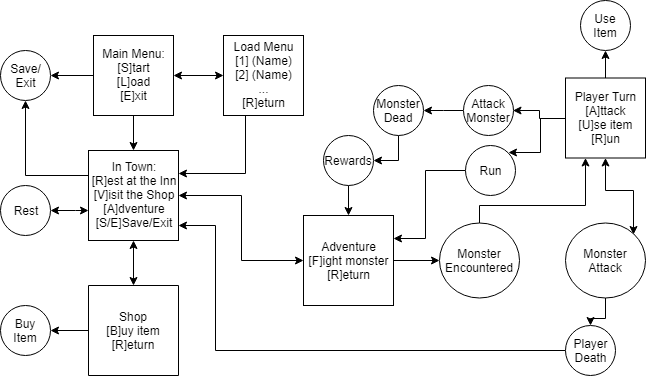

The diagram above was exported from draw.io. Its source (the exported page's mxGraphModel, read from the mxfile embedded in the PNG):
<mxGraphModel dx="1010" dy="550" grid="1" gridSize="10" guides="1" tooltips="1" connect="1" arrows="1" fold="1" page="1" pageScale="1" pageWidth="850" pageHeight="1100" math="0" shadow="0">
  <root>
    <mxCell id="0" />
    <mxCell id="1" parent="0" />
    <mxCell id="0hw7PnBMLKtc15z2B6bg-6" style="edgeStyle=orthogonalEdgeStyle;rounded=0;orthogonalLoop=1;jettySize=auto;html=1;startArrow=classic;startFill=1;" edge="1" parent="1" source="0hw7PnBMLKtc15z2B6bg-1" target="0hw7PnBMLKtc15z2B6bg-5">
      <mxGeometry relative="1" as="geometry" />
    </mxCell>
    <mxCell id="0hw7PnBMLKtc15z2B6bg-9" style="edgeStyle=orthogonalEdgeStyle;rounded=0;orthogonalLoop=1;jettySize=auto;html=1;" edge="1" parent="1" source="0hw7PnBMLKtc15z2B6bg-1" target="0hw7PnBMLKtc15z2B6bg-8">
      <mxGeometry relative="1" as="geometry" />
    </mxCell>
    <mxCell id="0hw7PnBMLKtc15z2B6bg-56" style="edgeStyle=orthogonalEdgeStyle;rounded=0;orthogonalLoop=1;jettySize=auto;html=1;startArrow=none;startFill=0;endArrow=classic;endFill=1;" edge="1" parent="1" source="0hw7PnBMLKtc15z2B6bg-1" target="0hw7PnBMLKtc15z2B6bg-53">
      <mxGeometry relative="1" as="geometry" />
    </mxCell>
    <mxCell id="0hw7PnBMLKtc15z2B6bg-1" value="Main Menu:&lt;br&gt;[S]tart&lt;br&gt;[L]oad&lt;br&gt;[E]xit&lt;br&gt;" style="whiteSpace=wrap;html=1;aspect=fixed;" vertex="1" parent="1">
      <mxGeometry x="228" y="40" width="80" height="80" as="geometry" />
    </mxCell>
    <mxCell id="0hw7PnBMLKtc15z2B6bg-51" style="edgeStyle=orthogonalEdgeStyle;rounded=0;orthogonalLoop=1;jettySize=auto;html=1;entryX=1;entryY=0.25;entryDx=0;entryDy=0;startArrow=none;startFill=0;" edge="1" parent="1" source="0hw7PnBMLKtc15z2B6bg-5" target="0hw7PnBMLKtc15z2B6bg-8">
      <mxGeometry relative="1" as="geometry">
        <Array as="points">
          <mxPoint x="380" y="178" />
        </Array>
      </mxGeometry>
    </mxCell>
    <mxCell id="0hw7PnBMLKtc15z2B6bg-5" value="Load Menu&lt;br&gt;[1] (Name)&lt;br&gt;[2] (Name)&lt;br&gt;...&lt;br&gt;[R]eturn&lt;br&gt;" style="whiteSpace=wrap;html=1;aspect=fixed;" vertex="1" parent="1">
      <mxGeometry x="358" y="40" width="80" height="80" as="geometry" />
    </mxCell>
    <mxCell id="0hw7PnBMLKtc15z2B6bg-33" style="edgeStyle=orthogonalEdgeStyle;rounded=0;orthogonalLoop=1;jettySize=auto;html=1;startArrow=classic;startFill=1;" edge="1" parent="1" source="0hw7PnBMLKtc15z2B6bg-8" target="0hw7PnBMLKtc15z2B6bg-20">
      <mxGeometry relative="1" as="geometry" />
    </mxCell>
    <mxCell id="0hw7PnBMLKtc15z2B6bg-37" style="edgeStyle=orthogonalEdgeStyle;rounded=0;orthogonalLoop=1;jettySize=auto;html=1;startArrow=classic;startFill=1;" edge="1" parent="1" source="0hw7PnBMLKtc15z2B6bg-8" target="0hw7PnBMLKtc15z2B6bg-24">
      <mxGeometry relative="1" as="geometry" />
    </mxCell>
    <mxCell id="0hw7PnBMLKtc15z2B6bg-58" style="edgeStyle=orthogonalEdgeStyle;rounded=0;orthogonalLoop=1;jettySize=auto;html=1;startArrow=classic;startFill=1;endArrow=classic;endFill=1;" edge="1" parent="1" source="0hw7PnBMLKtc15z2B6bg-8" target="0hw7PnBMLKtc15z2B6bg-54">
      <mxGeometry relative="1" as="geometry">
        <Array as="points">
          <mxPoint x="210" y="215" />
          <mxPoint x="210" y="215" />
        </Array>
      </mxGeometry>
    </mxCell>
    <mxCell id="0hw7PnBMLKtc15z2B6bg-60" style="edgeStyle=orthogonalEdgeStyle;rounded=0;orthogonalLoop=1;jettySize=auto;html=1;startArrow=none;startFill=0;endArrow=classic;endFill=1;" edge="1" parent="1" source="0hw7PnBMLKtc15z2B6bg-8" target="0hw7PnBMLKtc15z2B6bg-53">
      <mxGeometry relative="1" as="geometry">
        <Array as="points">
          <mxPoint x="160" y="180" />
        </Array>
      </mxGeometry>
    </mxCell>
    <mxCell id="0hw7PnBMLKtc15z2B6bg-8" value="In Town:&lt;br&gt;[R]est at the Inn&lt;br&gt;[V]isit the Shop&lt;br&gt;[A]dventure&lt;br&gt;[S/E]Save/Exit&lt;br&gt;" style="whiteSpace=wrap;html=1;aspect=fixed;" vertex="1" parent="1">
      <mxGeometry x="223" y="155" width="90" height="90" as="geometry" />
    </mxCell>
    <mxCell id="0hw7PnBMLKtc15z2B6bg-59" style="edgeStyle=orthogonalEdgeStyle;rounded=0;orthogonalLoop=1;jettySize=auto;html=1;startArrow=none;startFill=0;endArrow=classic;endFill=1;" edge="1" parent="1" source="0hw7PnBMLKtc15z2B6bg-20" target="0hw7PnBMLKtc15z2B6bg-55">
      <mxGeometry relative="1" as="geometry" />
    </mxCell>
    <mxCell id="0hw7PnBMLKtc15z2B6bg-20" value="Shop&lt;br&gt;[B]uy item&lt;br&gt;[R]eturn&lt;br&gt;" style="whiteSpace=wrap;html=1;aspect=fixed;direction=south;" vertex="1" parent="1">
      <mxGeometry x="223" y="290" width="90" height="90" as="geometry" />
    </mxCell>
    <mxCell id="0hw7PnBMLKtc15z2B6bg-38" style="edgeStyle=orthogonalEdgeStyle;rounded=0;orthogonalLoop=1;jettySize=auto;html=1;startArrow=none;startFill=0;" edge="1" parent="1" source="0hw7PnBMLKtc15z2B6bg-24" target="0hw7PnBMLKtc15z2B6bg-25">
      <mxGeometry relative="1" as="geometry" />
    </mxCell>
    <mxCell id="0hw7PnBMLKtc15z2B6bg-24" value="Adventure&lt;br&gt;[F]ight monster&lt;br&gt;[R]eturn&lt;br&gt;" style="whiteSpace=wrap;html=1;aspect=fixed;" vertex="1" parent="1">
      <mxGeometry x="438" y="220" width="90" height="90" as="geometry" />
    </mxCell>
    <mxCell id="0hw7PnBMLKtc15z2B6bg-47" style="edgeStyle=orthogonalEdgeStyle;rounded=0;orthogonalLoop=1;jettySize=auto;html=1;startArrow=none;startFill=0;" edge="1" parent="1" source="0hw7PnBMLKtc15z2B6bg-25" target="0hw7PnBMLKtc15z2B6bg-27">
      <mxGeometry relative="1" as="geometry">
        <Array as="points">
          <mxPoint x="614" y="210" />
          <mxPoint x="720" y="210" />
        </Array>
      </mxGeometry>
    </mxCell>
    <mxCell id="0hw7PnBMLKtc15z2B6bg-25" value="Monster Encountered" style="ellipse;whiteSpace=wrap;html=1;" vertex="1" parent="1">
      <mxGeometry x="574" y="227.5" width="80" height="75" as="geometry" />
    </mxCell>
    <mxCell id="0hw7PnBMLKtc15z2B6bg-50" style="edgeStyle=orthogonalEdgeStyle;rounded=0;orthogonalLoop=1;jettySize=auto;html=1;startArrow=none;startFill=0;" edge="1" parent="1" source="0hw7PnBMLKtc15z2B6bg-26" target="0hw7PnBMLKtc15z2B6bg-8">
      <mxGeometry relative="1" as="geometry">
        <Array as="points">
          <mxPoint x="350" y="355" />
          <mxPoint x="350" y="230" />
        </Array>
      </mxGeometry>
    </mxCell>
    <mxCell id="0hw7PnBMLKtc15z2B6bg-26" value="Player&lt;br&gt;Death&lt;br&gt;" style="ellipse;whiteSpace=wrap;html=1;" vertex="1" parent="1">
      <mxGeometry x="700" y="330" width="50" height="50" as="geometry" />
    </mxCell>
    <mxCell id="0hw7PnBMLKtc15z2B6bg-42" style="edgeStyle=orthogonalEdgeStyle;rounded=0;orthogonalLoop=1;jettySize=auto;html=1;startArrow=none;startFill=0;" edge="1" parent="1" source="0hw7PnBMLKtc15z2B6bg-27" target="0hw7PnBMLKtc15z2B6bg-29">
      <mxGeometry relative="1" as="geometry" />
    </mxCell>
    <mxCell id="0hw7PnBMLKtc15z2B6bg-43" style="edgeStyle=orthogonalEdgeStyle;rounded=0;orthogonalLoop=1;jettySize=auto;html=1;entryX=1;entryY=0;entryDx=0;entryDy=0;startArrow=none;startFill=0;" edge="1" parent="1" source="0hw7PnBMLKtc15z2B6bg-27" target="0hw7PnBMLKtc15z2B6bg-31">
      <mxGeometry relative="1" as="geometry" />
    </mxCell>
    <mxCell id="0hw7PnBMLKtc15z2B6bg-48" style="edgeStyle=orthogonalEdgeStyle;rounded=0;orthogonalLoop=1;jettySize=auto;html=1;entryX=1;entryY=0;entryDx=0;entryDy=0;startArrow=classic;startFill=1;" edge="1" parent="1" source="0hw7PnBMLKtc15z2B6bg-27" target="0hw7PnBMLKtc15z2B6bg-28">
      <mxGeometry relative="1" as="geometry" />
    </mxCell>
    <mxCell id="0hw7PnBMLKtc15z2B6bg-61" style="edgeStyle=orthogonalEdgeStyle;rounded=0;orthogonalLoop=1;jettySize=auto;html=1;entryX=0.5;entryY=1;entryDx=0;entryDy=0;startArrow=none;startFill=0;endArrow=classic;endFill=1;" edge="1" parent="1" source="0hw7PnBMLKtc15z2B6bg-27" target="0hw7PnBMLKtc15z2B6bg-52">
      <mxGeometry relative="1" as="geometry" />
    </mxCell>
    <mxCell id="0hw7PnBMLKtc15z2B6bg-27" value="Player Turn&lt;br&gt;[A]ttack&lt;br&gt;[U]se item&lt;br&gt;[R]un&lt;br&gt;" style="whiteSpace=wrap;html=1;aspect=fixed;" vertex="1" parent="1">
      <mxGeometry x="700" y="82.5" width="80" height="80" as="geometry" />
    </mxCell>
    <mxCell id="0hw7PnBMLKtc15z2B6bg-49" style="edgeStyle=orthogonalEdgeStyle;rounded=0;orthogonalLoop=1;jettySize=auto;html=1;entryX=0.5;entryY=0;entryDx=0;entryDy=0;startArrow=none;startFill=0;" edge="1" parent="1" source="0hw7PnBMLKtc15z2B6bg-28" target="0hw7PnBMLKtc15z2B6bg-26">
      <mxGeometry relative="1" as="geometry" />
    </mxCell>
    <mxCell id="0hw7PnBMLKtc15z2B6bg-28" value="Monster&lt;br&gt;Attack&lt;br&gt;" style="ellipse;whiteSpace=wrap;html=1;" vertex="1" parent="1">
      <mxGeometry x="700" y="227.5" width="80" height="75" as="geometry" />
    </mxCell>
    <mxCell id="0hw7PnBMLKtc15z2B6bg-40" value="" style="edgeStyle=orthogonalEdgeStyle;rounded=0;orthogonalLoop=1;jettySize=auto;html=1;startArrow=none;startFill=0;" edge="1" parent="1" source="0hw7PnBMLKtc15z2B6bg-29" target="0hw7PnBMLKtc15z2B6bg-30">
      <mxGeometry relative="1" as="geometry" />
    </mxCell>
    <mxCell id="0hw7PnBMLKtc15z2B6bg-29" value="Attack&lt;br&gt;Monster&lt;br&gt;" style="ellipse;whiteSpace=wrap;html=1;" vertex="1" parent="1">
      <mxGeometry x="597.5" y="90" width="50" height="50" as="geometry" />
    </mxCell>
    <mxCell id="0hw7PnBMLKtc15z2B6bg-39" style="edgeStyle=orthogonalEdgeStyle;rounded=0;orthogonalLoop=1;jettySize=auto;html=1;entryX=1;entryY=0.5;entryDx=0;entryDy=0;startArrow=none;startFill=0;" edge="1" parent="1" source="0hw7PnBMLKtc15z2B6bg-30" target="0hw7PnBMLKtc15z2B6bg-32">
      <mxGeometry relative="1" as="geometry" />
    </mxCell>
    <mxCell id="0hw7PnBMLKtc15z2B6bg-30" value="Monster&lt;br&gt;Dead&lt;br&gt;" style="ellipse;whiteSpace=wrap;html=1;" vertex="1" parent="1">
      <mxGeometry x="508" y="90" width="50" height="50" as="geometry" />
    </mxCell>
    <mxCell id="0hw7PnBMLKtc15z2B6bg-44" style="edgeStyle=orthogonalEdgeStyle;rounded=0;orthogonalLoop=1;jettySize=auto;html=1;startArrow=none;startFill=0;entryX=1;entryY=0.25;entryDx=0;entryDy=0;" edge="1" parent="1" source="0hw7PnBMLKtc15z2B6bg-31" target="0hw7PnBMLKtc15z2B6bg-24">
      <mxGeometry relative="1" as="geometry">
        <mxPoint x="550" y="240" as="targetPoint" />
        <Array as="points">
          <mxPoint x="560" y="175" />
          <mxPoint x="560" y="243" />
        </Array>
      </mxGeometry>
    </mxCell>
    <mxCell id="0hw7PnBMLKtc15z2B6bg-31" value="Run&lt;br&gt;" style="ellipse;whiteSpace=wrap;html=1;" vertex="1" parent="1">
      <mxGeometry x="600" y="150" width="50" height="50" as="geometry" />
    </mxCell>
    <mxCell id="0hw7PnBMLKtc15z2B6bg-46" style="edgeStyle=orthogonalEdgeStyle;rounded=0;orthogonalLoop=1;jettySize=auto;html=1;startArrow=none;startFill=0;" edge="1" parent="1" source="0hw7PnBMLKtc15z2B6bg-32" target="0hw7PnBMLKtc15z2B6bg-24">
      <mxGeometry relative="1" as="geometry" />
    </mxCell>
    <mxCell id="0hw7PnBMLKtc15z2B6bg-32" value="Rewards&lt;br&gt;" style="ellipse;whiteSpace=wrap;html=1;" vertex="1" parent="1">
      <mxGeometry x="458" y="140" width="50" height="50" as="geometry" />
    </mxCell>
    <mxCell id="0hw7PnBMLKtc15z2B6bg-52" value="Use&lt;br&gt;Item&lt;br&gt;" style="ellipse;whiteSpace=wrap;html=1;" vertex="1" parent="1">
      <mxGeometry x="715" y="5" width="50" height="50" as="geometry" />
    </mxCell>
    <mxCell id="0hw7PnBMLKtc15z2B6bg-53" value="Save/&lt;br&gt;Exit&lt;br&gt;" style="ellipse;whiteSpace=wrap;html=1;" vertex="1" parent="1">
      <mxGeometry x="135" y="55" width="50" height="50" as="geometry" />
    </mxCell>
    <mxCell id="0hw7PnBMLKtc15z2B6bg-54" value="Rest&lt;br&gt;" style="ellipse;whiteSpace=wrap;html=1;" vertex="1" parent="1">
      <mxGeometry x="135" y="190" width="50" height="50" as="geometry" />
    </mxCell>
    <mxCell id="0hw7PnBMLKtc15z2B6bg-55" value="Buy&lt;br&gt;Item&lt;br&gt;" style="ellipse;whiteSpace=wrap;html=1;" vertex="1" parent="1">
      <mxGeometry x="135" y="310" width="50" height="50" as="geometry" />
    </mxCell>
  </root>
</mxGraphModel>